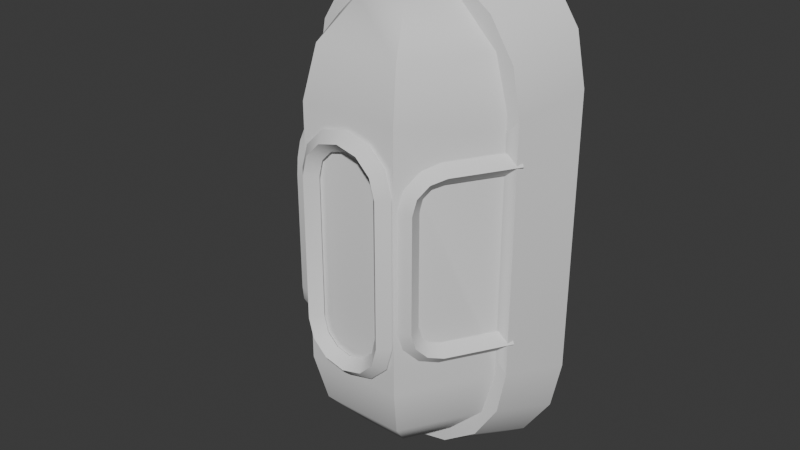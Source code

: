 # Source: Flood_Light_TypeA.blend  (saved by Blender 5.2.44; exported with 4.5.12 LTS)
import bpy
from mathutils import Matrix  # noqa: F401  (used for matrix-valued properties, if any)

bpy.ops.wm.read_factory_settings(use_empty=True)
scene = bpy.context.scene
scene.name = 'Scene'

# ---- collections
col_collection = bpy.data.collections.new('Collection'); scene.collection.children.link(col_collection)

# ---- node groups
ng_smooth_by_angle = bpy.data.node_groups.new('Smooth by Angle', 'GeometryNodeTree')
_s = ng_smooth_by_angle.interface.new_socket(name='Mesh', in_out='OUTPUT', socket_type='NodeSocketGeometry')
_s = ng_smooth_by_angle.interface.new_socket(name='Mesh', in_out='INPUT', socket_type='NodeSocketGeometry')
_s = ng_smooth_by_angle.interface.new_socket(name='Angle', in_out='INPUT', socket_type='NodeSocketFloat')
_s.subtype = 'ANGLE'
_s.default_value = 0.5236
_s.min_value = 0.0
_s.max_value = 3.142
_s.description = 'Maximum face angle for smooth edges'
_s = ng_smooth_by_angle.interface.new_socket(name='Ignore Sharpness', in_out='INPUT', socket_type='NodeSocketBool')
_s.force_non_field = True
ng_smooth_by_angle.is_modifier = True
_N = ng_smooth_by_angle.nodes; _L = ng_smooth_by_angle.links
n0 = _N.new('GeometryNodeSetShadeSmooth'); n0.name = 'Set Shade Smooth'; n0.location = (120, -80)
n0.domain = 'EDGE'
n1 = _N.new('GeometryNodeSetShadeSmooth'); n1.name = 'Set Shade Smooth.001'; n1.location = (300, -80)
n2 = _N.new('NodeGroupOutput'); n2.name = 'Group Output'; n2.location = (480, -80)
n3 = _N.new('GeometryNodeInputMeshEdgeAngle'); n3.name = 'Edge Angle'; n3.location = (-440, -240)
n4 = _N.new('NodeGroupInput'); n4.name = 'Group Input'; n4.location = (-80, -80)
n5 = _N.new('GeometryNodeInputEdgeSmooth'); n5.name = 'Is Edge Smooth'; n5.location = (-260, -120)
n6 = _N.new('GeometryNodeInputShadeSmooth'); n6.name = 'Is Shade Smooth'; n6.location = (-440, -397)
n7 = _N.new('FunctionNodeCompare'); n7.name = 'Compare'; n7.location = (-260, -260)
n7.operation = 'LESS_EQUAL'
n8 = _N.new('FunctionNodeBooleanMath'); n8.name = 'Boolean Math.001'; n8.location = (-80, -260)
n9 = _N.new('NodeGroupInput'); n9.name = 'Group Input.001'; n9.location = (-440, -329)
n10 = _N.new('NodeGroupInput'); n10.name = 'Group Input.002'; n10.location = (-259, -189)
n11 = _N.new('FunctionNodeBooleanMath'); n11.name = 'Boolean Math'; n11.location = (-80, -149)
n11.operation = 'OR'
n12 = _N.new('FunctionNodeBooleanMath'); n12.name = 'Boolean Math.002'; n12.location = (-260, -380)
n12.operation = 'OR'
n13 = _N.new('NodeGroupInput'); n13.name = 'Group Input.003'; n13.location = (-440, -460)
_L.new(n3.outputs[0], n7.inputs[0])
_L.new(n1.outputs[0], n2.inputs[0])
_L.new(n9.outputs[1], n7.inputs[1])
_L.new(n7.outputs[0], n8.inputs[0])
_L.new(n4.outputs[0], n0.inputs[0])
_L.new(n0.outputs[0], n1.inputs[0])
_L.new(n8.outputs[0], n0.inputs[2])
_L.new(n10.outputs[2], n11.inputs[1])
_L.new(n5.outputs[0], n11.inputs[0])
_L.new(n11.outputs[0], n0.inputs[1])
_L.new(n13.outputs[2], n12.inputs[1])
_L.new(n6.outputs[0], n12.inputs[0])
_L.new(n12.outputs[0], n8.inputs[1])
n2.is_active_output = True

# ---- world
world_world = bpy.data.worlds.new('World'); scene.world = world_world
world_world.use_nodes = True; world_world.node_tree.nodes.clear()
_N = world_world.node_tree.nodes; _L = world_world.node_tree.links
n0 = _N.new('ShaderNodeOutputWorld'); n0.name = 'World Output'; n0.location = (200, 100)
n1 = _N.new('ShaderNodeBackground'); n1.name = 'Background'; n1.location = (-200, 100)
n1.inputs[0].default_value = (0.05088, 0.05088, 0.05088, 1.0)
_L.new(n1.outputs[0], n0.inputs[0])
n0.is_active_output = True
world_world.color = (0.05088, 0.05088, 0.05088)
world_world.sun_shadow_jitter_overblur = 0.0

# ---- meshes
me_cube_002 = bpy.data.meshes.new('Cube.002')
me_cube_002.from_pydata([(-7.915e-05, 0.1312, -0.3267), (-0.162, 0.1312, -0.166), (-0.06281, 0.1312, -0.3145), (-0.115, 0.1312, -0.2796), (-0.1498, 0.1312, -0.2275), (-0.162, 0.1312, 0.1745), (-7.915e-05, 0.1312, 0.3352), (-0.1498, 0.1312, 0.236), (-0.115, 0.1312, 0.2881), (-0.06281, 0.1312, 0.323), (0.1619, 0.1312, -0.166), (0.1496, 0.1312, -0.2275), (0.1148, 0.1312, -0.2796), (0.06265, 0.1312, -0.3145), (0.1619, 0.1312, 0.1745), (0.06265, 0.1312, 0.323), (0.1148, 0.1312, 0.2881), (0.1496, 0.1312, 0.236), (-0.137, 0.05221, -0.1484), (-7.915e-05, 0.05221, -0.2924), (-0.1267, 0.05221, -0.2035), (-0.0972, 0.05221, -0.2502), (-0.05311, 0.05221, -0.2815), (-7.915e-05, 0.05221, 0.3009), (-0.137, 0.05221, 0.1569), (-0.05311, 0.05221, 0.29), (-0.0972, 0.05221, 0.2587), (-0.1267, 0.05221, 0.212), (0.1368, 0.05221, -0.1484), (0.05295, 0.05221, -0.2815), (0.09704, 0.05221, -0.2502), (0.1265, 0.05221, -0.2035), (0.1368, 0.05221, 0.1569), (0.1265, 0.05221, 0.212), (0.09704, 0.05221, 0.2587), (0.05295, 0.05221, 0.29), (-7.915e-05, 0.05221, 0.00425), (3.289e-05, 0.05221, 0.2828), (0.06085, 0.05221, 0.2665), (0.1054, 0.05221, 0.222), (0.1217, 0.05221, 0.1612), (0.03044, -0.0004618, 0.2665), (0.0527, -0.03902, 0.222), (0.06085, -0.05313, 0.1612), (-0.1216, 0.05221, -0.1312), (-0.1216, 0.05221, 0.1397), (-0.03038, -0.0004618, 0.2665), (-0.05264, -0.03902, 0.222), (-0.06079, -0.05313, 0.1612), (-0.06079, 0.05221, 0.2665), (-0.1053, 0.05221, 0.222), (-0.1216, 0.05221, 0.1612), (-0.1216, 0.05221, -0.154), (-0.06079, -0.05313, -0.154), (0.1217, 0.05221, -0.154), (0.1217, 0.05221, 0.1399), (0.1217, 0.05221, -0.1314), (-0.1313, 0.06395, 0.1184), (-0.142, 0.05781, 0.106), (-0.1313, 0.06395, 0.09367), (-0.1205, 0.0701, 0.106), (-0.0895, -0.008978, 0.1183), (-0.1009, -0.0139, 0.106), (-0.09111, -0.006217, 0.09377), (-0.07967, -0.001296, 0.106), (-0.07735, -0.02885, 0.1118), (-0.09106, -0.03002, 0.101), (-0.08364, -0.01831, 0.09033), (-0.06994, -0.01715, 0.1011), (-0.06779, -0.04443, 0.09371), (-0.08389, -0.0417, 0.08745), (-0.07884, -0.02614, 0.08126), (-0.06274, -0.02887, 0.08752), (-0.06434, -0.05006, 0.07056), (-0.08127, -0.04598, 0.06892), (-0.07704, -0.02908, 0.0673), (-0.06011, -0.03317, 0.06894), (-0.06434, -0.05006, -0.07291), (-0.08127, -0.04598, -0.07127), (-0.07704, -0.02908, -0.06965), (-0.06011, -0.03317, -0.07129), (-0.06779, -0.04443, -0.09606), (-0.08389, -0.0417, -0.08979), (-0.07884, -0.02614, -0.0836), (-0.06274, -0.02887, -0.08987), (-0.07735, -0.02885, -0.1141), (-0.09106, -0.03002, -0.1033), (-0.08364, -0.01831, -0.09267), (-0.06994, -0.01715, -0.1035), (-0.0895, -0.008978, -0.1206), (-0.1009, -0.0139, -0.1084), (-0.09111, -0.006217, -0.09611), (-0.07967, -0.001296, -0.1084), (-0.1313, 0.06395, -0.1207), (-0.142, 0.05781, -0.1084), (-0.1313, 0.06395, -0.09601), (-0.1205, 0.0701, -0.1084), (0.1309, 0.06395, -0.09601), (0.1203, 0.07021, -0.1084), (0.1309, 0.06395, -0.1207), (0.1416, 0.05769, -0.1084), (0.08968, -0.006413, -0.09611), (0.07829, -0.001372, -0.1084), (0.08805, -0.009156, -0.1206), (0.09944, -0.0142, -0.1084), (0.08209, -0.01844, -0.09267), (0.0684, -0.01714, -0.1035), (0.07569, -0.02891, -0.1141), (0.08939, -0.03022, -0.1033), (0.07721, -0.02622, -0.0836), (0.06109, -0.02879, -0.08987), (0.06598, -0.0444, -0.09606), (0.0821, -0.04183, -0.08979), (0.07537, -0.02915, -0.06965), (0.05841, -0.03306, -0.07129), (0.06247, -0.04999, -0.07291), (0.07944, -0.04608, -0.07127), (0.07537, -0.02915, 0.0673), (0.05841, -0.03306, 0.06894), (0.06247, -0.04999, 0.07057), (0.07944, -0.04608, 0.06892), (0.07721, -0.02622, 0.08125), (0.06109, -0.02879, 0.08752), (0.06598, -0.0444, 0.09371), (0.0821, -0.04183, 0.08745), (0.08209, -0.01844, 0.09033), (0.0684, -0.01714, 0.1011), (0.07569, -0.02891, 0.1118), (0.08939, -0.03022, 0.101), (0.08968, -0.006413, 0.09377), (0.07829, -0.001372, 0.106), (0.08805, -0.009156, 0.1183), (0.09944, -0.0142, 0.106), (0.1309, 0.06395, 0.09367), (0.1203, 0.07021, 0.106), (0.1309, 0.06395, 0.1184), (0.1416, 0.05769, 0.106), (-0.03042, -0.058, 0.1389), (-0.02429, -0.07036, 0.1282), (-0.01817, -0.058, 0.1174), (-0.02429, -0.04563, 0.1282), (0.001014, -0.058, 0.147), (0.001014, -0.07036, 0.1346), (0.001014, -0.058, 0.1223), (0.001014, -0.04563, 0.1346), (0.03244, -0.058, 0.1389), (0.02632, -0.07036, 0.1282), (0.0202, -0.058, 0.1174), (0.02632, -0.04563, 0.1282), (0.05471, -0.058, 0.1167), (0.044, -0.07036, 0.1105), (0.03329, -0.058, 0.1043), (0.044, -0.04563, 0.1105), (0.06272, -0.058, 0.08797), (0.05046, -0.07036, 0.08635), (0.0382, -0.058, 0.08474), (0.05046, -0.04563, 0.08635), (0.06272, -0.058, -0.09031), (0.05046, -0.07036, -0.0887), (0.0382, -0.058, -0.08709), (0.05046, -0.04563, -0.0887), (0.05471, -0.058, -0.119), (0.044, -0.07036, -0.1128), (0.03329, -0.058, -0.1067), (0.044, -0.04563, -0.1128), (0.03244, -0.058, -0.1413), (0.02632, -0.07036, -0.1305), (0.0202, -0.058, -0.1198), (0.02632, -0.04563, -0.1305), (0.001014, -0.058, -0.1493), (0.001014, -0.07036, -0.137), (0.001014, -0.058, -0.1246), (0.001014, -0.04563, -0.137), (-0.03042, -0.058, -0.1413), (-0.02429, -0.07036, -0.1305), (-0.01817, -0.058, -0.1198), (-0.02429, -0.04563, -0.1305), (-0.05268, -0.058, -0.119), (-0.04197, -0.07036, -0.1128), (-0.03126, -0.058, -0.1067), (-0.04197, -0.04563, -0.1128), (-0.0607, -0.058, -0.09031), (-0.04843, -0.07036, -0.0887), (-0.03617, -0.058, -0.08709), (-0.04843, -0.04563, -0.0887), (-0.0607, -0.058, 0.08797), (-0.04843, -0.07036, 0.08635), (-0.03617, -0.058, 0.08474), (-0.04843, -0.04563, 0.08635), (-0.05268, -0.058, 0.1167), (-0.04197, -0.07036, 0.1105), (-0.03126, -0.058, 0.1043), (-0.04197, -0.04563, 0.1105), (3.289e-05, 0.05221, -0.2753), (-0.06079, 0.05221, -0.259), (-0.1053, 0.05221, -0.2145), (-0.03038, -0.0004618, -0.259), (-0.05264, -0.03902, -0.2145), (0.03044, -0.0004618, -0.259), (0.0527, -0.03902, -0.2145), (0.06085, -0.05313, -0.154), (0.06085, 0.05221, -0.259), (0.1054, 0.05221, -0.2145)], [], [(19, 0, 13, 29), (29, 13, 12, 30), (30, 12, 11, 31), (31, 11, 10, 28), (6, 23, 35, 15), (15, 35, 34, 16), (16, 34, 33, 17), (17, 33, 32, 14), (0, 19, 22, 2), (2, 22, 21, 3), (3, 21, 20, 4), (4, 20, 18, 1), (23, 6, 9, 25), (25, 9, 8, 26), (26, 8, 7, 27), (27, 7, 5, 24), (18, 24, 5, 1), (10, 14, 32, 28), (36, 55, 32, 33), (36, 56, 55), (36, 31, 28, 56), (18, 44, 45, 24), (19, 36, 22), (29, 36, 19), (29, 30, 36), (36, 44, 18, 20), (21, 36, 20), (36, 21, 22), (24, 45, 36, 27), (27, 36, 26), (26, 36, 25), (25, 36, 23), (23, 36, 35), (35, 36, 34), (34, 36, 33), (39, 38, 41, 42), (40, 39, 42, 43), (38, 37, 41), (42, 41, 46, 47), (43, 42, 47, 48), (41, 37, 46), (48, 47, 50, 51), (46, 37, 49), (45, 44, 36), (47, 46, 49, 50), (55, 56, 28, 32), (40, 43, 200, 54, 56, 55), (48, 51, 45, 44, 52, 53), (43, 48, 53, 200), (57, 61, 64, 60), (58, 62, 61, 57), (59, 63, 62, 58), (60, 64, 63, 59), (61, 65, 68, 64), (62, 66, 65, 61), (63, 67, 66, 62), (64, 68, 67, 63), (65, 69, 72, 68), (66, 70, 69, 65), (67, 71, 70, 66), (68, 72, 71, 67), (69, 73, 76, 72), (70, 74, 73, 69), (71, 75, 74, 70), (72, 76, 75, 71), (73, 77, 80, 76), (74, 78, 77, 73), (75, 79, 78, 74), (76, 80, 79, 75), (77, 81, 84, 80), (78, 82, 81, 77), (79, 83, 82, 78), (80, 84, 83, 79), (81, 85, 88, 84), (82, 86, 85, 81), (83, 87, 86, 82), (84, 88, 87, 83), (85, 89, 92, 88), (86, 90, 89, 85), (87, 91, 90, 86), (88, 92, 91, 87), (89, 93, 96, 92), (90, 94, 93, 89), (91, 95, 94, 90), (92, 96, 95, 91), (97, 101, 104, 100), (98, 102, 101, 97), (99, 103, 102, 98), (100, 104, 103, 99), (101, 105, 108, 104), (102, 106, 105, 101), (103, 107, 106, 102), (104, 108, 107, 103), (105, 109, 112, 108), (106, 110, 109, 105), (107, 111, 110, 106), (108, 112, 111, 107), (109, 113, 116, 112), (110, 114, 113, 109), (111, 115, 114, 110), (112, 116, 115, 111), (113, 117, 120, 116), (114, 118, 117, 113), (115, 119, 118, 114), (116, 120, 119, 115), (117, 121, 124, 120), (118, 122, 121, 117), (119, 123, 122, 118), (120, 124, 123, 119), (121, 125, 128, 124), (122, 126, 125, 121), (123, 127, 126, 122), (124, 128, 127, 123), (125, 129, 132, 128), (126, 130, 129, 125), (127, 131, 130, 126), (128, 132, 131, 127), (129, 133, 136, 132), (130, 134, 133, 129), (131, 135, 134, 130), (132, 136, 135, 131), (137, 141, 144, 140), (138, 142, 141, 137), (139, 143, 142, 138), (140, 144, 143, 139), (141, 145, 148, 144), (142, 146, 145, 141), (143, 147, 146, 142), (144, 148, 147, 143), (145, 149, 152, 148), (146, 150, 149, 145), (147, 151, 150, 146), (148, 152, 151, 147), (149, 153, 156, 152), (150, 154, 153, 149), (151, 155, 154, 150), (152, 156, 155, 151), (153, 157, 160, 156), (154, 158, 157, 153), (155, 159, 158, 154), (156, 160, 159, 155), (157, 161, 164, 160), (158, 162, 161, 157), (159, 163, 162, 158), (160, 164, 163, 159), (161, 165, 168, 164), (162, 166, 165, 161), (163, 167, 166, 162), (164, 168, 167, 163), (165, 169, 172, 168), (166, 170, 169, 165), (167, 171, 170, 166), (168, 172, 171, 167), (169, 173, 176, 172), (170, 174, 173, 169), (171, 175, 174, 170), (172, 176, 175, 171), (173, 177, 180, 176), (174, 178, 177, 173), (175, 179, 178, 174), (176, 180, 179, 175), (177, 181, 184, 180), (178, 182, 181, 177), (179, 183, 182, 178), (180, 184, 183, 179), (181, 185, 188, 184), (182, 186, 185, 181), (183, 187, 186, 182), (184, 188, 187, 183), (185, 189, 192, 188), (186, 190, 189, 185), (187, 191, 190, 186), (188, 192, 191, 187), (189, 137, 140, 192), (190, 138, 137, 189), (191, 139, 138, 190), (192, 140, 139, 191), (195, 194, 196, 197), (52, 195, 197, 53), (194, 193, 196), (197, 196, 198, 199), (53, 197, 199, 200), (196, 193, 198), (200, 199, 202, 54), (198, 193, 201), (199, 198, 201, 202), (30, 31, 36)])
me_cube_002.polygons.foreach_set('use_smooth', [True] * 187)
_uv = me_cube_002.uv_layers.new(name='UVMap')
_uv.uv.foreach_set('vector', [0.375, 0.6241, 0.125, 0.6241, 0.125, 0.5766, 0.3765, 0.5766, 0.3765, 0.5766, 0.125, 0.5766, 0.125, 0.5, 0.3809, 0.5121, 0.3809, 0.5121, 0.375, 0.25, 0.4125, 0.25, 0.4125, 0.5031, 0.4125, 0.5031, 0.4125, 0.25, 0.4357, 0.25, 0.4357, 0.5, 0.875, 0.6241, 0.625, 0.6241, 0.6235, 0.5766, 0.875, 0.5766, 0.875, 0.5766, 0.6235, 0.5766, 0.6191, 0.5121, 0.875, 0.5, 0.625, 0.25, 0.6191, 0.5121, 0.5875, 0.5031, 0.5875, 0.25, 0.5875, 0.25, 0.5875, 0.5031, 0.5643, 0.5, 0.5643, 0.25, 0.125, 0.6259, 0.375, 0.6259, 0.3765, 0.6734, 0.125, 0.6734, 0.125, 0.6734, 0.3765, 0.6734, 0.3809, 0.7379, 0.125, 0.75, 0.375, 1.0, 0.3809, 0.7379, 0.4125, 0.7469, 0.4125, 1.0, 0.4125, 1.0, 0.4125, 0.7469, 0.4357, 0.75, 0.4357, 1.0, 0.625, 0.6259, 0.875, 0.6259, 0.875, 0.6734, 0.6235, 0.6734, 0.6235, 0.6734, 0.875, 0.6734, 0.875, 0.75, 0.6191, 0.7379, 0.6191, 0.7379, 0.625, 1.0, 0.5875, 1.0, 0.5875, 0.7469, 0.5875, 0.7469, 0.5875, 1.0, 0.5643, 1.0, 0.5643, 0.75, 0.4357, 0.75, 0.5643, 0.75, 0.5643, 1.0, 0.4357, 1.0, 0.4357, 0.25, 0.5643, 0.25, 0.5643, 0.5, 0.4357, 0.5, 0.5, 0.625, 0.5572, 0.5139, 0.5643, 0.5, 0.5875, 0.5031, 0.5, 0.625, 0.4428, 0.5139, 0.5572, 0.5139, 0.5, 0.625, 0.4125, 0.5031, 0.4357, 0.5, 0.4428, 0.5139, 0.4357, 0.75, 0.4429, 0.7359, 0.5571, 0.7359, 0.5643, 0.75, 0.375, 0.6241, 0.5, 0.625, 0.3765, 0.6734, 0.3765, 0.5766, 0.5, 0.625, 0.375, 0.6241, 0.3765, 0.5766, 0.3809, 0.5121, 0.5, 0.625, 0.5, 0.625, 0.4429, 0.7359, 0.4357, 0.75, 0.4125, 0.7469, 0.3809, 0.7379, 0.5, 0.625, 0.4125, 0.7469, 0.5, 0.625, 0.3809, 0.7379, 0.3765, 0.6734, 0.5643, 0.75, 0.5571, 0.7359, 0.5, 0.625, 0.5875, 0.7469, 0.5875, 0.7469, 0.5, 0.625, 0.6191, 0.7379, 0.6191, 0.7379, 0.5, 0.625, 0.6235, 0.6734, 0.6235, 0.6734, 0.5, 0.625, 0.625, 0.6259, 0.625, 0.6259, 0.5, 0.625, 0.6235, 0.5766, 0.6235, 0.5766, 0.5, 0.625, 0.6191, 0.5121, 0.6191, 0.5121, 0.5, 0.625, 0.5875, 0.5031, 0.6667, 0.6667, 0.6667, 0.8333, 0.5, 0.8333, 0.5, 0.6667, 0.6667, 0.5, 0.6667, 0.6667, 0.5, 0.6667, 0.5, 0.5, 0.6667, 0.8333, 0.5833, 1.0, 0.5, 0.8333, 0.5, 0.6667, 0.5, 0.8333, 0.3333, 0.8333, 0.3333, 0.6667, 0.5, 0.5, 0.5, 0.6667, 0.3333, 0.6667, 0.3333, 0.5, 0.5, 0.8333, 0.4167, 1.0, 0.3333, 0.8333, 0.3333, 0.5, 0.3333, 0.6667, 0.1667, 0.6667, 0.1667, 0.5, 0.3333, 0.8333, 0.25, 1.0, 0.1667, 0.8333, 0.5571, 0.7359, 0.4429, 0.7359, 0.5, 0.625, 0.3333, 0.6667, 0.3333, 0.8333, 0.1667, 0.8333, 0.1667, 0.6667, 0.5572, 0.5139, 0.4428, 0.5139, 0.4357, 0.5, 0.5643, 0.5, 0.6667, 0.5, 0.5, 0.5, 0.5, 0.5, 0.6667, 0.5, 0.6667, 0.5, 0.6667, 0.5, 0.3333, 0.5, 0.1667, 0.5, 0.1667, 0.5, 0.1667, 0.5, 0.1667, 0.5, 0.3333, 0.5, 0.5, 0.5, 0.3333, 0.5, 0.3333, 0.5, 0.5, 0.5, 0.0, 1.0, 0.1111, 1.0, 0.1111, 0.75, 0.0, 0.75, 0.0, 0.25, 0.1111, 0.25, 0.1111, 0.0, 0.0, 0.0, 0.0, 0.5, 0.1111, 0.5, 0.1111, 0.25, 0.0, 0.25, 0.0, 0.75, 0.1111, 0.75, 0.1111, 0.5, 0.0, 0.5, 0.1111, 1.0, 0.2222, 1.0, 0.2222, 0.75, 0.1111, 0.75, 0.1111, 0.25, 0.2222, 0.25, 0.2222, 0.0, 0.1111, 0.0, 0.1111, 0.5, 0.2222, 0.5, 0.2222, 0.25, 0.1111, 0.25, 0.1111, 0.75, 0.2222, 0.75, 0.2222, 0.5, 0.1111, 0.5, 0.2222, 1.0, 0.3333, 1.0, 0.3333, 0.75, 0.2222, 0.75, 0.2222, 0.25, 0.3333, 0.25, 0.3333, 0.0, 0.2222, 0.0, 0.2222, 0.5, 0.3333, 0.5, 0.3333, 0.25, 0.2222, 0.25, 0.2222, 0.75, 0.3333, 0.75, 0.3333, 0.5, 0.2222, 0.5, 0.3333, 1.0, 0.4444, 1.0, 0.4444, 0.75, 0.3333, 0.75, 0.3333, 0.25, 0.4444, 0.25, 0.4444, 0.0, 0.3333, 0.0, 0.3333, 0.5, 0.4444, 0.5, 0.4444, 0.25, 0.3333, 0.25, 0.3333, 0.75, 0.4444, 0.75, 0.4444, 0.5, 0.3333, 0.5, 0.4444, 1.0, 0.5556, 1.0, 0.5556, 0.75, 0.4444, 0.75, 0.4444, 0.25, 0.5556, 0.25, 0.5556, 0.0, 0.4444, 0.0, 0.4444, 0.5, 0.5556, 0.5, 0.5556, 0.25, 0.4444, 0.25, 0.4444, 0.75, 0.5556, 0.75, 0.5556, 0.5, 0.4444, 0.5, 0.5556, 1.0, 0.6667, 1.0, 0.6667, 0.75, 0.5556, 0.75, 0.5556, 0.25, 0.6667, 0.25, 0.6667, 0.0, 0.5556, 0.0, 0.5556, 0.5, 0.6667, 0.5, 0.6667, 0.25, 0.5556, 0.25, 0.5556, 0.75, 0.6667, 0.75, 0.6667, 0.5, 0.5556, 0.5, 0.6667, 1.0, 0.7778, 1.0, 0.7778, 0.75, 0.6667, 0.75, 0.6667, 0.25, 0.7778, 0.25, 0.7778, 0.0, 0.6667, 0.0, 0.6667, 0.5, 0.7778, 0.5, 0.7778, 0.25, 0.6667, 0.25, 0.6667, 0.75, 0.7778, 0.75, 0.7778, 0.5, 0.6667, 0.5, 0.7778, 1.0, 0.8889, 1.0, 0.8889, 0.75, 0.7778, 0.75, 0.7778, 0.25, 0.8889, 0.25, 0.8889, 0.0, 0.7778, 0.0, 0.7778, 0.5, 0.8889, 0.5, 0.8889, 0.25, 0.7778, 0.25, 0.7778, 0.75, 0.8889, 0.75, 0.8889, 0.5, 0.7778, 0.5, 0.8889, 1.0, 1.0, 1.0, 1.0, 0.75, 0.8889, 0.75, 0.8889, 0.25, 1.0, 0.25, 1.0, 0.0, 0.8889, 0.0, 0.8889, 0.5, 1.0, 0.5, 1.0, 0.25, 0.8889, 0.25, 0.8889, 0.75, 1.0, 0.75, 1.0, 0.5, 0.8889, 0.5, 0.0, 1.0, 0.1111, 1.0, 0.1111, 0.75, 0.0, 0.75, 0.0, 0.25, 0.1111, 0.25, 0.1111, 0.0, 0.0, 0.0, 0.0, 0.5, 0.1111, 0.5, 0.1111, 0.25, 0.0, 0.25, 0.0, 0.75, 0.1111, 0.75, 0.1111, 0.5, 0.0, 0.5, 0.1111, 1.0, 0.2222, 1.0, 0.2222, 0.75, 0.1111, 0.75, 0.1111, 0.25, 0.2222, 0.25, 0.2222, 0.0, 0.1111, 0.0, 0.1111, 0.5, 0.2222, 0.5, 0.2222, 0.25, 0.1111, 0.25, 0.1111, 0.75, 0.2222, 0.75, 0.2222, 0.5, 0.1111, 0.5, 0.2222, 1.0, 0.3333, 1.0, 0.3333, 0.75, 0.2222, 0.75, 0.2222, 0.25, 0.3333, 0.25, 0.3333, 0.0, 0.2222, 0.0, 0.2222, 0.5, 0.3333, 0.5, 0.3333, 0.25, 0.2222, 0.25, 0.2222, 0.75, 0.3333, 0.75, 0.3333, 0.5, 0.2222, 0.5, 0.3333, 1.0, 0.4444, 1.0, 0.4444, 0.75, 0.3333, 0.75, 0.3333, 0.25, 0.4444, 0.25, 0.4444, 0.0, 0.3333, 0.0, 0.3333, 0.5, 0.4444, 0.5, 0.4444, 0.25, 0.3333, 0.25, 0.3333, 0.75, 0.4444, 0.75, 0.4444, 0.5, 0.3333, 0.5, 0.4444, 1.0, 0.5556, 1.0, 0.5556, 0.75, 0.4444, 0.75, 0.4444, 0.25, 0.5556, 0.25, 0.5556, 0.0, 0.4444, 0.0, 0.4444, 0.5, 0.5556, 0.5, 0.5556, 0.25, 0.4444, 0.25, 0.4444, 0.75, 0.5556, 0.75, 0.5556, 0.5, 0.4444, 0.5, 0.5556, 1.0, 0.6667, 1.0, 0.6667, 0.75, 0.5556, 0.75, 0.5556, 0.25, 0.6667, 0.25, 0.6667, 0.0, 0.5556, 0.0, 0.5556, 0.5, 0.6667, 0.5, 0.6667, 0.25, 0.5556, 0.25, 0.5556, 0.75, 0.6667, 0.75, 0.6667, 0.5, 0.5556, 0.5, 0.6667, 1.0, 0.7778, 1.0, 0.7778, 0.75, 0.6667, 0.75, 0.6667, 0.25, 0.7778, 0.25, 0.7778, 0.0, 0.6667, 0.0, 0.6667, 0.5, 0.7778, 0.5, 0.7778, 0.25, 0.6667, 0.25, 0.6667, 0.75, 0.7778, 0.75, 0.7778, 0.5, 0.6667, 0.5, 0.7778, 1.0, 0.8889, 1.0, 0.8889, 0.75, 0.7778, 0.75, 0.7778, 0.25, 0.8889, 0.25, 0.8889, 0.0, 0.7778, 0.0, 0.7778, 0.5, 0.8889, 0.5, 0.8889, 0.25, 0.7778, 0.25, 0.7778, 0.75, 0.8889, 0.75, 0.8889, 0.5, 0.7778, 0.5, 0.8889, 1.0, 1.0, 1.0, 1.0, 0.75, 0.8889, 0.75, 0.8889, 0.25, 1.0, 0.25, 1.0, 0.0, 0.8889, 0.0, 0.8889, 0.5, 1.0, 0.5, 1.0, 0.25, 0.8889, 0.25, 0.8889, 0.75, 1.0, 0.75, 1.0, 0.5, 0.8889, 0.5, 0.0, 1.0, 0.07143, 1.0, 0.07143, 0.75, 0.0, 0.75, 0.0, 0.25, 0.07143, 0.25, 0.07143, 0.0, 0.0, 0.0, 0.0, 0.5, 0.07143, 0.5, 0.07143, 0.25, 0.0, 0.25, 0.0, 0.75, 0.07143, 0.75, 0.07143, 0.5, 0.0, 0.5, 0.07143, 1.0, 0.1429, 1.0, 0.1429, 0.75, 0.07143, 0.75, 0.07143, 0.25, 0.1429, 0.25, 0.1429, 0.0, 0.07143, 0.0, 0.07143, 0.5, 0.1429, 0.5, 0.1429, 0.25, 0.07143, 0.25, 0.07143, 0.75, 0.1429, 0.75, 0.1429, 0.5, 0.07143, 0.5, 0.1429, 1.0, 0.2143, 1.0, 0.2143, 0.75, 0.1429, 0.75, 0.1429, 0.25, 0.2143, 0.25, 0.2143, 0.0, 0.1429, 0.0, 0.1429, 0.5, 0.2143, 0.5, 0.2143, 0.25, 0.1429, 0.25, 0.1429, 0.75, 0.2143, 0.75, 0.2143, 0.5, 0.1429, 0.5, 0.2143, 1.0, 0.2857, 1.0, 0.2857, 0.75, 0.2143, 0.75, 0.2143, 0.25, 0.2857, 0.25, 0.2857, 0.0, 0.2143, 0.0, 0.2143, 0.5, 0.2857, 0.5, 0.2857, 0.25, 0.2143, 0.25, 0.2143, 0.75, 0.2857, 0.75, 0.2857, 0.5, 0.2143, 0.5, 0.2857, 1.0, 0.3571, 1.0, 0.3571, 0.75, 0.2857, 0.75, 0.2857, 0.25, 0.3571, 0.25, 0.3571, 0.0, 0.2857, 0.0, 0.2857, 0.5, 0.3571, 0.5, 0.3571, 0.25, 0.2857, 0.25, 0.2857, 0.75, 0.3571, 0.75, 0.3571, 0.5, 0.2857, 0.5, 0.3571, 1.0, 0.4286, 1.0, 0.4286, 0.75, 0.3571, 0.75, 0.3571, 0.25, 0.4286, 0.25, 0.4286, 0.0, 0.3571, 0.0, 0.3571, 0.5, 0.4286, 0.5, 0.4286, 0.25, 0.3571, 0.25, 0.3571, 0.75, 0.4286, 0.75, 0.4286, 0.5, 0.3571, 0.5, 0.4286, 1.0, 0.5, 1.0, 0.5, 0.75, 0.4286, 0.75, 0.4286, 0.25, 0.5, 0.25, 0.5, 0.0, 0.4286, 0.0, 0.4286, 0.5, 0.5, 0.5, 0.5, 0.25, 0.4286, 0.25, 0.4286, 0.75, 0.5, 0.75, 0.5, 0.5, 0.4286, 0.5, 0.5, 1.0, 0.5714, 1.0, 0.5714, 0.75, 0.5, 0.75, 0.5, 0.25, 0.5714, 0.25, 0.5714, 0.0, 0.5, 0.0, 0.5, 0.5, 0.5714, 0.5, 0.5714, 0.25, 0.5, 0.25, 0.5, 0.75, 0.5714, 0.75, 0.5714, 0.5, 0.5, 0.5, 0.5714, 1.0, 0.6429, 1.0, 0.6429, 0.75, 0.5714, 0.75, 0.5714, 0.25, 0.6429, 0.25, 0.6429, 0.0, 0.5714, 0.0, 0.5714, 0.5, 0.6429, 0.5, 0.6429, 0.25, 0.5714, 0.25, 0.5714, 0.75, 0.6429, 0.75, 0.6429, 0.5, 0.5714, 0.5, 0.6429, 1.0, 0.7143, 1.0, 0.7143, 0.75, 0.6429, 0.75, 0.6429, 0.25, 0.7143, 0.25, 0.7143, 0.0, 0.6429, 0.0, 0.6429, 0.5, 0.7143, 0.5, 0.7143, 0.25, 0.6429, 0.25, 0.6429, 0.75, 0.7143, 0.75, 0.7143, 0.5, 0.6429, 0.5, 0.7143, 1.0, 0.7857, 1.0, 0.7857, 0.75, 0.7143, 0.75, 0.7143, 0.25, 0.7857, 0.25, 0.7857, 0.0, 0.7143, 0.0, 0.7143, 0.5, 0.7857, 0.5, 0.7857, 0.25, 0.7143, 0.25, 0.7143, 0.75, 0.7857, 0.75, 0.7857, 0.5, 0.7143, 0.5, 0.7857, 1.0, 0.8571, 1.0, 0.8571, 0.75, 0.7857, 0.75, 0.7857, 0.25, 0.8571, 0.25, 0.8571, 0.0, 0.7857, 0.0, 0.7857, 0.5, 0.8571, 0.5, 0.8571, 0.25, 0.7857, 0.25, 0.7857, 0.75, 0.8571, 0.75, 0.8571, 0.5, 0.7857, 0.5, 0.8571, 1.0, 0.9286, 1.0, 0.9286, 0.75, 0.8571, 0.75, 0.8571, 0.25, 0.9286, 0.25, 0.9286, 0.0, 0.8571, 0.0, 0.8571, 0.5, 0.9286, 0.5, 0.9286, 0.25, 0.8571, 0.25, 0.8571, 0.75, 0.9286, 0.75, 0.9286, 0.5, 0.8571, 0.5, 0.9286, 1.0, 1.0, 1.0, 1.0, 0.75, 0.9286, 0.75, 0.9286, 0.25, 1.0, 0.25, 1.0, 0.0, 0.9286, 0.0, 0.9286, 0.5, 1.0, 0.5, 1.0, 0.25, 0.9286, 0.25, 0.9286, 0.75, 1.0, 0.75, 1.0, 0.5, 0.9286, 0.5, 0.6667, 0.6667, 0.6667, 0.8333, 0.5, 0.8333, 0.5, 0.6667, 0.6667, 0.5, 0.6667, 0.6667, 0.5, 0.6667, 0.5, 0.5, 0.6667, 0.8333, 0.5833, 1.0, 0.5, 0.8333, 0.5, 0.6667, 0.5, 0.8333, 0.3333, 0.8333, 0.3333, 0.6667, 0.5, 0.5, 0.5, 0.6667, 0.3333, 0.6667, 0.3333, 0.5, 0.5, 0.8333, 0.4167, 1.0, 0.3333, 0.8333, 0.3333, 0.5, 0.3333, 0.6667, 0.1667, 0.6667, 0.1667, 0.5, 0.3333, 0.8333, 0.25, 1.0, 0.1667, 0.8333, 0.3333, 0.6667, 0.3333, 0.8333, 0.1667, 0.8333, 0.1667, 0.6667, 0.3809, 0.5121, 0.4125, 0.5031, 0.5, 0.625])
me_cube_002.update()

# ---- objects
ob_flood_light_typea_col = bpy.data.objects.new('Flood_Light_TypeA-col', me_cube_002)

# ---- transforms, parenting, visibility, modifiers, constraints
ob_flood_light_typea_col.location = (0.0, 0.0, 0.0)
_m = ob_flood_light_typea_col.modifiers.new('Smooth by Angle', 'NODES')
_m.node_group = ng_smooth_by_angle
_gi = [s.identifier for s in ng_smooth_by_angle.interface.items_tree if s.item_type == 'SOCKET' and s.in_out == 'INPUT']
_m[_gi[1]] = 0.6912  # 'Angle'
_m.use_pin_to_last = True
_m.show_group_selector = False

# ---- collection membership
col_collection.objects.link(ob_flood_light_typea_col)

# ---- scene / render settings (as saved in the file)
scene.frame_start = 1; scene.frame_end = 250; scene.frame_set(1)
scene.render.engine = 'BLENDER_EEVEE_NEXT'
scene.render.bake_bias = 0.0
scene.render.bake_samples = 0
scene.render.compositor_device = 'GPU'
scene.eevee.use_volume_custom_range = False
scene.eevee.fast_gi_thickness_near = 0.1
scene.eevee.fast_gi_thickness_far = 0.0
scene.eevee.ray_tracing_options.screen_trace_thickness = 0.1
bpy.context.view_layer.update()

# ---- added for rendering (the .blend has no active camera and no usable light): camera, sun
cam_auto = bpy.data.cameras.new('AutoCamera')
cam_auto.lens = 50.0
cam_auto.sensor_width = 36.0
cam_auto.clip_end = 1000.0
ob_auto_camera = bpy.data.objects.new('AutoCamera', cam_auto)
scene.collection.objects.link(ob_auto_camera)
ob_auto_camera.location = (0.70682, -0.817841, 0.56977)
ob_auto_camera.rotation_euler = (1.09748, -7.21219e-08, 0.694738)
scene.camera = ob_auto_camera
light_auto_sun = bpy.data.lights.new('AutoSun', 'SUN')
light_auto_sun.energy = 3.0
light_auto_sun.angle = 0.0523599
ob_auto_sun = bpy.data.objects.new('AutoSun', light_auto_sun)
scene.collection.objects.link(ob_auto_sun)
ob_auto_sun.rotation_euler = (0.872665, 0.174533, 0.523599)
bpy.context.view_layer.update()
